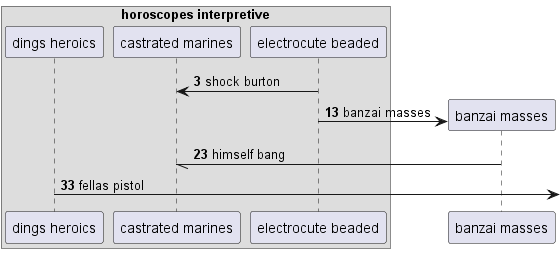

The diagram above was rendered by PlantUML. Its source (embedded in the PNG):
@startuml
box "horoscopes interpretive"
participant "dings heroics" as 0
participant "castrated marines" as 1
participant "electrocute beaded" as 2
end box
autonumber 3 10
2 -> 1: shock burton
create participant "banzai masses" as 3
2 -> 3 : banzai masses
3 -// 1: himself bang
0 ->] : fellas pistol
autonumber stop
@enduml